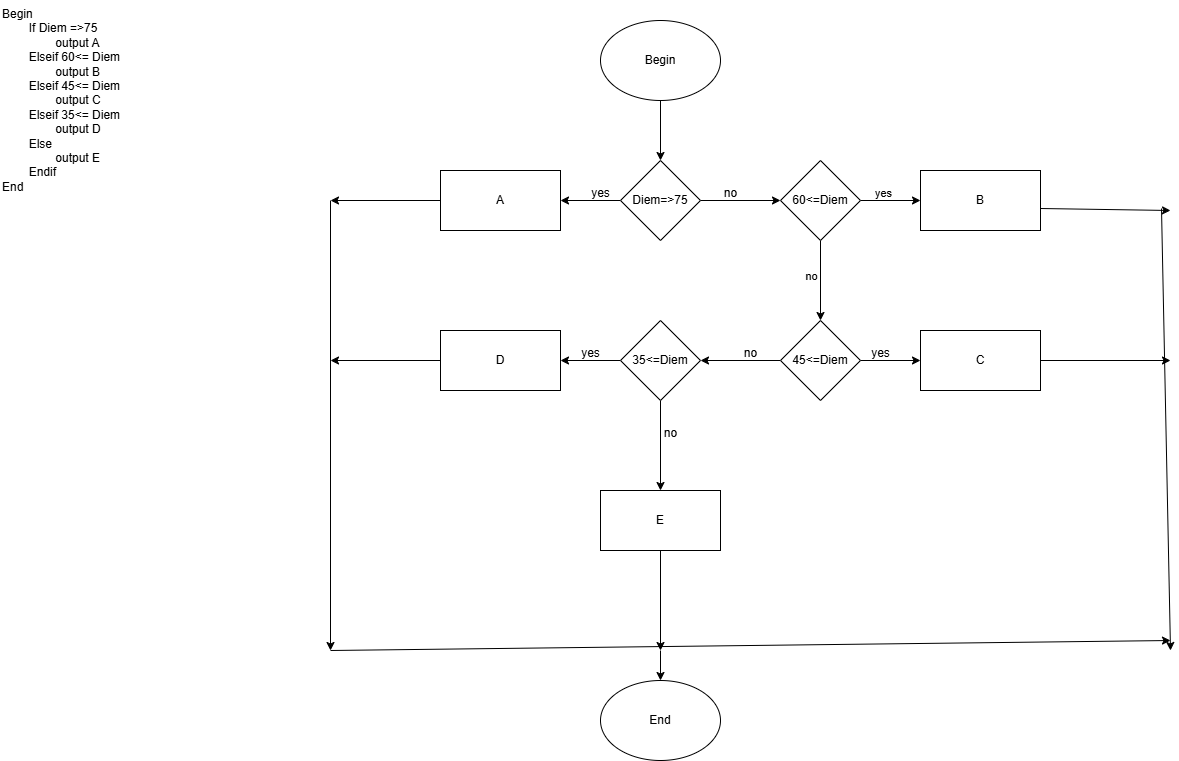

The diagram above was exported from draw.io. Its source (the exported page's mxGraphModel, read from the mxfile embedded in the PNG):
<mxGraphModel dx="880" dy="468" grid="1" gridSize="10" guides="1" tooltips="1" connect="1" arrows="1" fold="1" page="1" pageScale="1" pageWidth="827" pageHeight="1169" math="0" shadow="0">
  <root>
    <mxCell id="0" />
    <mxCell id="1" parent="0" />
    <mxCell id="3FVajR2eHp67TfhuwLA7-1" value="Begin&lt;div&gt;&lt;span style=&quot;white-space: pre;&quot;&gt;&#09;&lt;/span&gt;If&amp;nbsp;&lt;span style=&quot;background-color: transparent; color: light-dark(rgb(0, 0, 0), rgb(255, 255, 255));&quot;&gt;Diem =&amp;gt;75&lt;/span&gt;&lt;/div&gt;&lt;div&gt;&lt;span style=&quot;white-space: pre;&quot;&gt;&#09;&lt;span style=&quot;white-space: pre;&quot;&gt;&#09;&lt;/span&gt;&lt;/span&gt;output A&lt;br&gt;&lt;/div&gt;&lt;div&gt;&lt;span style=&quot;white-space: pre;&quot;&gt;&#09;&lt;/span&gt;Elseif 60&amp;lt;= Diem&lt;br&gt;&lt;/div&gt;&lt;div&gt;&lt;span style=&quot;white-space: pre;&quot;&gt;&#09;&lt;span style=&quot;white-space: pre;&quot;&gt;&#09;&lt;/span&gt;&lt;/span&gt;output B&lt;br&gt;&lt;/div&gt;&lt;div&gt;&lt;span style=&quot;white-space: pre;&quot;&gt;&#09;&lt;/span&gt;Elseif 45&amp;lt;= Diem&lt;br&gt;&lt;/div&gt;&lt;div&gt;&lt;span style=&quot;white-space: pre;&quot;&gt;&#09;&lt;span style=&quot;white-space: pre;&quot;&gt;&#09;&lt;/span&gt;&lt;/span&gt;output C&lt;br&gt;&lt;/div&gt;&lt;div&gt;&lt;span style=&quot;white-space: pre;&quot;&gt;&#09;&lt;/span&gt;Elseif 35&amp;lt;= Diem&lt;br&gt;&lt;/div&gt;&lt;div&gt;&lt;span style=&quot;white-space: pre;&quot;&gt;&#09;&lt;span style=&quot;white-space: pre;&quot;&gt;&#09;&lt;/span&gt;&lt;/span&gt;output D&lt;br&gt;&lt;/div&gt;&lt;div&gt;&lt;span style=&quot;white-space: pre;&quot;&gt;&#09;&lt;/span&gt;Else&lt;br&gt;&lt;/div&gt;&lt;div&gt;&lt;span style=&quot;white-space: pre;&quot;&gt;&#09;&lt;span style=&quot;white-space: pre;&quot;&gt;&#09;&lt;/span&gt;&lt;/span&gt;output E&lt;br&gt;&lt;/div&gt;&lt;div&gt;&lt;span style=&quot;white-space: pre;&quot;&gt;&#09;&lt;/span&gt;Endif&lt;br&gt;&lt;/div&gt;&lt;div&gt;End&lt;/div&gt;" style="text;html=1;whiteSpace=wrap;overflow=hidden;rounded=0;" parent="1" vertex="1">
      <mxGeometry x="30" y="20" width="280" height="230" as="geometry" />
    </mxCell>
    <mxCell id="3FVajR2eHp67TfhuwLA7-2" value="" style="edgeStyle=orthogonalEdgeStyle;rounded=0;orthogonalLoop=1;jettySize=auto;html=1;" parent="1" source="3FVajR2eHp67TfhuwLA7-3" target="3FVajR2eHp67TfhuwLA7-6" edge="1">
      <mxGeometry relative="1" as="geometry" />
    </mxCell>
    <mxCell id="3FVajR2eHp67TfhuwLA7-3" value="Begin" style="ellipse;whiteSpace=wrap;html=1;" parent="1" vertex="1">
      <mxGeometry x="630" y="40" width="120" height="80" as="geometry" />
    </mxCell>
    <mxCell id="3FVajR2eHp67TfhuwLA7-4" value="" style="edgeStyle=orthogonalEdgeStyle;rounded=0;orthogonalLoop=1;jettySize=auto;html=1;" parent="1" source="3FVajR2eHp67TfhuwLA7-6" target="3FVajR2eHp67TfhuwLA7-7" edge="1">
      <mxGeometry relative="1" as="geometry" />
    </mxCell>
    <mxCell id="3FVajR2eHp67TfhuwLA7-5" value="" style="edgeStyle=orthogonalEdgeStyle;rounded=0;orthogonalLoop=1;jettySize=auto;html=1;" parent="1" source="3FVajR2eHp67TfhuwLA7-6" target="3FVajR2eHp67TfhuwLA7-12" edge="1">
      <mxGeometry relative="1" as="geometry" />
    </mxCell>
    <mxCell id="3FVajR2eHp67TfhuwLA7-6" value="Diem=&amp;gt;75" style="rhombus;whiteSpace=wrap;html=1;" parent="1" vertex="1">
      <mxGeometry x="650" y="180" width="80" height="80" as="geometry" />
    </mxCell>
    <mxCell id="3FVajR2eHp67TfhuwLA7-7" value="A" style="whiteSpace=wrap;html=1;" parent="1" vertex="1">
      <mxGeometry x="470" y="190" width="120" height="60" as="geometry" />
    </mxCell>
    <mxCell id="3FVajR2eHp67TfhuwLA7-8" value="" style="edgeStyle=orthogonalEdgeStyle;rounded=0;orthogonalLoop=1;jettySize=auto;html=1;" parent="1" source="3FVajR2eHp67TfhuwLA7-12" target="3FVajR2eHp67TfhuwLA7-13" edge="1">
      <mxGeometry relative="1" as="geometry" />
    </mxCell>
    <mxCell id="3FVajR2eHp67TfhuwLA7-9" value="yes" style="edgeLabel;html=1;align=center;verticalAlign=middle;resizable=0;points=[];" parent="3FVajR2eHp67TfhuwLA7-8" vertex="1" connectable="0">
      <mxGeometry x="-0.2667" y="8" relative="1" as="geometry">
        <mxPoint as="offset" />
      </mxGeometry>
    </mxCell>
    <mxCell id="3FVajR2eHp67TfhuwLA7-10" value="" style="edgeStyle=orthogonalEdgeStyle;rounded=0;orthogonalLoop=1;jettySize=auto;html=1;" parent="1" source="3FVajR2eHp67TfhuwLA7-12" target="3FVajR2eHp67TfhuwLA7-18" edge="1">
      <mxGeometry relative="1" as="geometry" />
    </mxCell>
    <mxCell id="3FVajR2eHp67TfhuwLA7-11" value="no" style="edgeLabel;html=1;align=center;verticalAlign=middle;resizable=0;points=[];" parent="3FVajR2eHp67TfhuwLA7-10" vertex="1" connectable="0">
      <mxGeometry x="-0.125" y="-4" relative="1" as="geometry">
        <mxPoint x="-6" as="offset" />
      </mxGeometry>
    </mxCell>
    <mxCell id="3FVajR2eHp67TfhuwLA7-12" value="60&amp;lt;=Diem" style="rhombus;whiteSpace=wrap;html=1;" parent="1" vertex="1">
      <mxGeometry x="810" y="180" width="80" height="80" as="geometry" />
    </mxCell>
    <mxCell id="3FVajR2eHp67TfhuwLA7-13" value="B" style="whiteSpace=wrap;html=1;" parent="1" vertex="1">
      <mxGeometry x="950" y="190" width="120" height="60" as="geometry" />
    </mxCell>
    <mxCell id="3FVajR2eHp67TfhuwLA7-14" value="yes" style="text;html=1;align=center;verticalAlign=middle;resizable=0;points=[];autosize=1;strokeColor=none;fillColor=none;" parent="1" vertex="1">
      <mxGeometry x="610" y="198" width="40" height="30" as="geometry" />
    </mxCell>
    <mxCell id="3FVajR2eHp67TfhuwLA7-15" value="no" style="text;html=1;align=center;verticalAlign=middle;resizable=0;points=[];autosize=1;strokeColor=none;fillColor=none;" parent="1" vertex="1">
      <mxGeometry x="740" y="198" width="40" height="30" as="geometry" />
    </mxCell>
    <mxCell id="3FVajR2eHp67TfhuwLA7-16" value="" style="edgeStyle=orthogonalEdgeStyle;rounded=0;orthogonalLoop=1;jettySize=auto;html=1;" parent="1" source="3FVajR2eHp67TfhuwLA7-18" target="3FVajR2eHp67TfhuwLA7-19" edge="1">
      <mxGeometry relative="1" as="geometry" />
    </mxCell>
    <mxCell id="3FVajR2eHp67TfhuwLA7-17" value="" style="edgeStyle=orthogonalEdgeStyle;rounded=0;orthogonalLoop=1;jettySize=auto;html=1;" parent="1" source="3FVajR2eHp67TfhuwLA7-18" target="3FVajR2eHp67TfhuwLA7-23" edge="1">
      <mxGeometry relative="1" as="geometry" />
    </mxCell>
    <mxCell id="3FVajR2eHp67TfhuwLA7-18" value="45&amp;lt;=Diem" style="rhombus;whiteSpace=wrap;html=1;" parent="1" vertex="1">
      <mxGeometry x="810" y="340" width="80" height="80" as="geometry" />
    </mxCell>
    <mxCell id="3FVajR2eHp67TfhuwLA7-19" value="C" style="whiteSpace=wrap;html=1;" parent="1" vertex="1">
      <mxGeometry x="950" y="350" width="120" height="60" as="geometry" />
    </mxCell>
    <mxCell id="3FVajR2eHp67TfhuwLA7-20" value="yes" style="text;html=1;align=center;verticalAlign=middle;resizable=0;points=[];autosize=1;strokeColor=none;fillColor=none;" parent="1" vertex="1">
      <mxGeometry x="890" y="358" width="40" height="30" as="geometry" />
    </mxCell>
    <mxCell id="3FVajR2eHp67TfhuwLA7-21" value="" style="edgeStyle=orthogonalEdgeStyle;rounded=0;orthogonalLoop=1;jettySize=auto;html=1;" parent="1" source="3FVajR2eHp67TfhuwLA7-23" target="3FVajR2eHp67TfhuwLA7-25" edge="1">
      <mxGeometry relative="1" as="geometry" />
    </mxCell>
    <mxCell id="3FVajR2eHp67TfhuwLA7-22" value="" style="edgeStyle=orthogonalEdgeStyle;rounded=0;orthogonalLoop=1;jettySize=auto;html=1;" parent="1" source="3FVajR2eHp67TfhuwLA7-23" target="3FVajR2eHp67TfhuwLA7-27" edge="1">
      <mxGeometry relative="1" as="geometry" />
    </mxCell>
    <mxCell id="3FVajR2eHp67TfhuwLA7-23" value="35&amp;lt;=Diem" style="rhombus;whiteSpace=wrap;html=1;" parent="1" vertex="1">
      <mxGeometry x="650" y="340" width="80" height="80" as="geometry" />
    </mxCell>
    <mxCell id="3FVajR2eHp67TfhuwLA7-24" value="no" style="text;html=1;align=center;verticalAlign=middle;resizable=0;points=[];autosize=1;strokeColor=none;fillColor=none;" parent="1" vertex="1">
      <mxGeometry x="760" y="358" width="40" height="30" as="geometry" />
    </mxCell>
    <mxCell id="3FVajR2eHp67TfhuwLA7-25" value="D" style="whiteSpace=wrap;html=1;" parent="1" vertex="1">
      <mxGeometry x="470" y="350" width="120" height="60" as="geometry" />
    </mxCell>
    <mxCell id="3FVajR2eHp67TfhuwLA7-26" value="yes" style="text;html=1;align=center;verticalAlign=middle;resizable=0;points=[];autosize=1;strokeColor=none;fillColor=none;" parent="1" vertex="1">
      <mxGeometry x="600" y="358" width="40" height="30" as="geometry" />
    </mxCell>
    <mxCell id="3FVajR2eHp67TfhuwLA7-27" value="E" style="whiteSpace=wrap;html=1;" parent="1" vertex="1">
      <mxGeometry x="630" y="510" width="120" height="60" as="geometry" />
    </mxCell>
    <mxCell id="3FVajR2eHp67TfhuwLA7-28" value="no" style="text;html=1;align=center;verticalAlign=middle;resizable=0;points=[];autosize=1;strokeColor=none;fillColor=none;" parent="1" vertex="1">
      <mxGeometry x="680" y="438" width="40" height="30" as="geometry" />
    </mxCell>
    <mxCell id="bShnRwOEX2R8IHx-F89n-5" value="" style="endArrow=classic;html=1;rounded=0;exitX=0;exitY=0.5;exitDx=0;exitDy=0;" edge="1" parent="1" source="3FVajR2eHp67TfhuwLA7-25">
      <mxGeometry width="50" height="50" relative="1" as="geometry">
        <mxPoint x="720" y="470" as="sourcePoint" />
        <mxPoint x="360" y="380" as="targetPoint" />
      </mxGeometry>
    </mxCell>
    <mxCell id="bShnRwOEX2R8IHx-F89n-6" value="" style="endArrow=classic;html=1;rounded=0;exitX=0;exitY=0.5;exitDx=0;exitDy=0;" edge="1" parent="1" source="3FVajR2eHp67TfhuwLA7-7">
      <mxGeometry width="50" height="50" relative="1" as="geometry">
        <mxPoint x="370" y="260" as="sourcePoint" />
        <mxPoint x="360" y="220" as="targetPoint" />
      </mxGeometry>
    </mxCell>
    <mxCell id="bShnRwOEX2R8IHx-F89n-7" value="" style="endArrow=classic;html=1;rounded=0;" edge="1" parent="1">
      <mxGeometry width="50" height="50" relative="1" as="geometry">
        <mxPoint x="360" y="220" as="sourcePoint" />
        <mxPoint x="360" y="670" as="targetPoint" />
      </mxGeometry>
    </mxCell>
    <mxCell id="bShnRwOEX2R8IHx-F89n-9" value="" style="endArrow=classic;html=1;rounded=0;exitX=0.5;exitY=1;exitDx=0;exitDy=0;" edge="1" parent="1" source="3FVajR2eHp67TfhuwLA7-27">
      <mxGeometry width="50" height="50" relative="1" as="geometry">
        <mxPoint x="720" y="570" as="sourcePoint" />
        <mxPoint x="690" y="670" as="targetPoint" />
      </mxGeometry>
    </mxCell>
    <mxCell id="bShnRwOEX2R8IHx-F89n-10" value="" style="endArrow=classic;html=1;rounded=0;" edge="1" parent="1">
      <mxGeometry width="50" height="50" relative="1" as="geometry">
        <mxPoint x="1070" y="228" as="sourcePoint" />
        <mxPoint x="1200" y="230" as="targetPoint" />
      </mxGeometry>
    </mxCell>
    <mxCell id="bShnRwOEX2R8IHx-F89n-11" value="" style="endArrow=classic;html=1;rounded=0;" edge="1" parent="1">
      <mxGeometry width="50" height="50" relative="1" as="geometry">
        <mxPoint x="1070" y="380" as="sourcePoint" />
        <mxPoint x="1200" y="380" as="targetPoint" />
      </mxGeometry>
    </mxCell>
    <mxCell id="bShnRwOEX2R8IHx-F89n-12" value="" style="endArrow=classic;html=1;rounded=0;" edge="1" parent="1">
      <mxGeometry width="50" height="50" relative="1" as="geometry">
        <mxPoint x="1191" y="228" as="sourcePoint" />
        <mxPoint x="1200" y="670" as="targetPoint" />
      </mxGeometry>
    </mxCell>
    <mxCell id="bShnRwOEX2R8IHx-F89n-13" value="" style="endArrow=classic;html=1;rounded=0;" edge="1" parent="1">
      <mxGeometry width="50" height="50" relative="1" as="geometry">
        <mxPoint x="360" y="670" as="sourcePoint" />
        <mxPoint x="1200" y="660" as="targetPoint" />
      </mxGeometry>
    </mxCell>
    <mxCell id="bShnRwOEX2R8IHx-F89n-14" value="" style="endArrow=classic;html=1;rounded=0;" edge="1" parent="1" target="bShnRwOEX2R8IHx-F89n-15">
      <mxGeometry width="50" height="50" relative="1" as="geometry">
        <mxPoint x="690" y="670" as="sourcePoint" />
        <mxPoint x="690" y="740" as="targetPoint" />
      </mxGeometry>
    </mxCell>
    <mxCell id="bShnRwOEX2R8IHx-F89n-15" value="End" style="ellipse;whiteSpace=wrap;html=1;" vertex="1" parent="1">
      <mxGeometry x="630" y="700" width="120" height="80" as="geometry" />
    </mxCell>
  </root>
</mxGraphModel>